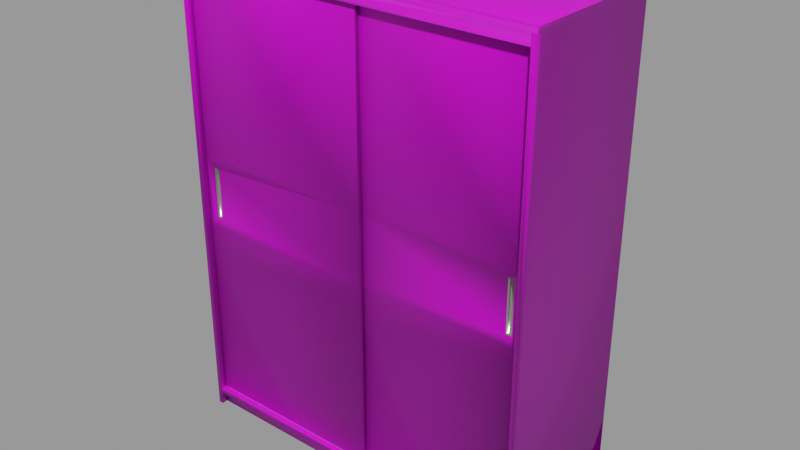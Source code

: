 # Source: dark_wood_dresser_1K_1db8afb2-6a61-436c-8f4f-6a2d97c605bb.blend  (saved by Blender 2.92.15; exported with 4.5.12 LTS)
import bpy
from mathutils import Matrix  # noqa: F401  (used for matrix-valued properties, if any)

bpy.ops.wm.read_factory_settings(use_empty=True)
scene = bpy.context.scene
scene.name = 'upload'

# ---- collections
col_dark_wood_dresser = bpy.data.collections.new('Dark wood dresser'); scene.collection.children.link(col_dark_wood_dresser)

# ---- images (referenced by path relative to the original .blend; pixels are not part of the script)
import os
ASSET_DIR = os.environ.get("B2B_ASSET_DIR", "")  # directory of the original .blend (textures are referenced by path, not embedded)
HERE = os.path.dirname(os.path.abspath(__file__))  # packed textures are extracted next to this script under _unpacked/

def load_image(name, relpath, width, height, colorspace="sRGB"):
    """Load a texture the original file referenced (path relative to the .blend, or extracted next to this script)."""
    p = next((c for c in (os.path.join(HERE, relpath), os.path.join(ASSET_DIR, relpath)) if relpath and os.path.exists(c)), "")
    if p:
        img = bpy.data.images.load(p, check_existing=True)
        img.name = name
    else:  # same state as the original file: an image datablock whose file is absent (Cycles renders it pink)
        img = bpy.data.images.new(name, width, height)
        img.source = "FILE"
        img.filepath = "//" + (relpath or name)
    img.colorspace_settings.name = colorspace
    return img
img_woodfinedark004_refl_3k_jpg = load_image('WoodFineDark004_REFL_3K.jpg', 'textures_1k/WoodFineDark004_REFL_3K.jpg', 1024, 1024, 'Non-Color')
img_woodfinedark004_col_3k_jpg = load_image('WoodFineDark004_COL_3K.jpg', 'textures_1k/WoodFineDark004_COL_3K.jpg', 1024, 1024, 'sRGB')
img_woodfinedark004_nrm_3k_jpg = load_image('WoodFineDark004_NRM_3K.jpg', 'textures_1k/WoodFineDark004_NRM_3K.jpg', 1024, 1024, 'Non-Color')

# ---- materials (node trees are filled in below, after node groups)
mat_oak_wood2 = bpy.data.materials.new('oak wood2')
mat_oak_wood2.use_transparent_shadow = False
mat_aluminium = bpy.data.materials.new('ALUMINIUM')
mat_aluminium.alpha_threshold = 0.0
mat_aluminium.use_transparent_shadow = False
mat_aluminium.line_color = (0.0, 0.0, 0.0, 1.0)

# ---- material node trees
mat_oak_wood2.use_nodes = True; mat_oak_wood2.node_tree.nodes.clear()
_N = mat_oak_wood2.node_tree.nodes; _L = mat_oak_wood2.node_tree.links
n0 = _N.new('ShaderNodeOutputMaterial'); n0.name = 'Material Output'; n0.location = (300, 300)
n1 = _N.new('ShaderNodeTexImage'); n1.name = 'Image Texture.001'; n1.location = (-880, 42)
n1.image = img_woodfinedark004_refl_3k_jpg
n2 = _N.new('ShaderNodeMapping'); n2.name = 'Mapping'; n2.location = (-1558, 45)
n2.width = 240
n3 = _N.new('ShaderNodeTexCoord'); n3.name = 'Texture Coordinate'; n3.location = (-1758, 28)
n4 = _N.new('ShaderNodeValToRGB'); n4.name = 'ColorRamp'; n4.location = (-494, 130)
while len(n4.color_ramp.elements) > 1: n4.color_ramp.elements.remove(n4.color_ramp.elements[-1])
n4.color_ramp.elements[0].position = 0.0; n4.color_ramp.elements[0].color = (0.4585, 0.4585, 0.4585, 1.0)
_e = n4.color_ramp.elements.new(1.0); _e.color = (1.0, 1.0, 1.0, 1.0)
n5 = _N.new('ShaderNodeNormalMap'); n5.name = 'Normal Map'; n5.location = (-344, -180)
n6 = _N.new('ShaderNodeValue'); n6.name = 'Value'; n6.location = (-1808, -256)
n6.outputs[0].default_value = 2.0
n7 = _N.new('ShaderNodeTexImage'); n7.name = 'Image Texture'; n7.location = (-874, 336)
n7.image = img_woodfinedark004_col_3k_jpg
n8 = _N.new('ShaderNodeTexImage'); n8.name = 'Image Texture.002'; n8.location = (-864, -231)
n8.image = img_woodfinedark004_nrm_3k_jpg
n9 = _N.new('ShaderNodeBsdfPrincipled'); n9.name = 'Principled BSDF'; n9.location = (10, 300)
n9.distribution = 'GGX'
n9.subsurface_method = 'BURLEY'
n9.inputs[3].default_value = 1.45
n9.inputs[27].default_value = (0.0, 0.0, 0.0, 1.0)
n9.inputs[28].default_value = 1.0
_L.new(n2.outputs[0], n7.inputs[0])
_L.new(n1.outputs[0], n4.inputs[0])
_L.new(n5.outputs[0], n9.inputs[5])
_L.new(n2.outputs[0], n1.inputs[0])
_L.new(n2.outputs[0], n8.inputs[0])
_L.new(n3.outputs[2], n2.inputs[0])
_L.new(n4.outputs[0], n9.inputs[2])
_L.new(n8.outputs[0], n5.inputs[1])
_L.new(n6.outputs[0], n2.inputs[3])
_L.new(n7.outputs[0], n9.inputs[0])
_L.new(n9.outputs[0], n0.inputs[0])
n0.is_active_output = True
mat_aluminium.use_nodes = True; mat_aluminium.node_tree.nodes.clear()
_N = mat_aluminium.node_tree.nodes; _L = mat_aluminium.node_tree.links
n0 = _N.new('ShaderNodeOutputMaterial'); n0.name = 'Material Output'; n0.location = (300, 300)
n1 = _N.new('ShaderNodeBsdfPrincipled'); n1.name = 'Principled BSDF'; n1.location = (10, 300)
n1.distribution = 'GGX'
n1.subsurface_method = 'BURLEY'
n1.inputs[0].default_value = (0.5841, 0.6172, 0.5271, 1.0)
n1.inputs[1].default_value = 1.0
n1.inputs[2].default_value = 0.2
n1.inputs[3].default_value = 1.45
n1.inputs[27].default_value = (0.0, 0.0, 0.0, 1.0)
n1.inputs[28].default_value = 1.0
_L.new(n1.outputs[0], n0.inputs[0])
n0.is_active_output = True

# ---- meshes
me_cube_005 = bpy.data.meshes.new('Cube.005')
me_cube_005.from_pydata([(-0.7282, -0.595, 0.07829), (-0.7282, -0.595, 1.927), (0.7295, -0.5947, 0.0), (0.7295, -0.5947, 0.05589), (-0.7295, -0.5947, 0.0), (-0.7496, -0.6187, 1.95), (-0.7496, 0.001308, 1.95), (0.7496, -0.6187, 1.95), (0.7496, 0.001308, 1.95), (-0.7496, -0.62, 0.0), (-0.7496, -0.62, 1.93), (-0.7496, 0.0, 0.0), (-0.7496, 0.0, 1.93), (0.7496, -0.62, 0.0), (0.7496, -0.62, 1.93), (0.7496, 0.0, 0.0), (0.7496, 0.0, 1.93), (-0.7313, 0.0, 0.07601), (-0.7313, 0.0, 1.93), (0.7313, 0.0, 0.07601), (0.7313, 0.0, 1.93), (-0.7295, -0.5947, 0.05589), (0.04967, -0.595, 0.07829), (0.04967, -0.595, 1.927), (0.7294, -0.5702, 0.07829), (0.7294, -0.5702, 1.927), (0.02827, -0.5702, 0.07829), (0.02827, -0.5702, 1.927), (-0.7295, -0.62, 0.05601), (-0.7295, 0.0, 0.05601), (0.7295, -0.62, 0.05601), (0.7295, 0.0, 0.05601), (0.04967, 0.0, 0.05601), (0.04967, -0.62, 0.05601), (0.04967, -0.5947, 0.0), (0.04967, -0.5947, 0.05589), (-0.6858, -0.595, 0.8976), (-0.6858, -0.595, 1.109), (-0.661, -0.595, 1.109), (-0.661, -0.595, 0.8976), (0.687, -0.5702, 1.109), (0.687, -0.5702, 0.8976), (0.6622, -0.5702, 0.8976), (0.6622, -0.5702, 1.109), (0.1792, -0.5448, 0.07586), (0.1792, -0.5448, 1.93), (0.1792, -0.00425, 0.07586), (0.1792, -0.00425, 1.93), (-0.7296, -0.5448, 1.595), (-0.7296, -0.00425, 1.595), (0.1593, -0.5448, 1.595), (0.1593, -0.00425, 1.595), (0.1793, -0.5448, 1.222), (0.1793, -0.00425, 1.222), (0.7296, -0.5448, 1.222), (0.7296, -0.00425, 1.222), (0.1793, -0.5448, 0.8215), (0.1793, -0.00425, 0.8215), (0.7296, -0.5448, 0.8215), (0.7296, -0.00425, 0.8215), (0.1793, -0.5448, 0.4208), (0.1793, -0.00425, 0.4208), (0.7296, -0.5448, 0.4208), (0.7296, -0.00425, 0.4208), (0.1793, -0.5448, 1.595), (0.1793, -0.00425, 1.595), (0.7296, -0.5448, 1.595), (0.7296, -0.00425, 1.595), (-0.7282, -0.575, 0.07829), (-0.7282, -0.575, 1.927), (0.7295, -0.5747, 0.0), (0.7295, -0.5747, 0.05589), (-0.7295, -0.5747, 0.0), (-0.7496, -0.6187, 1.93), (-0.7496, 0.001308, 1.93), (0.7496, -0.6187, 1.93), (0.7496, 0.001308, 1.93), (-0.7296, -0.62, 0.0), (-0.7296, -0.62, 1.93), (-0.7296, 0.0, 0.0), (-0.7296, 0.0, 1.93), (0.7296, -0.62, 0.0), (0.7296, -0.62, 1.93), (0.7296, 0.0, 0.0), (0.7296, 0.0, 1.93), (-0.7313, -0.00425, 0.07601), (-0.7313, -0.00425, 1.93), (0.7313, -0.00425, 0.07601), (0.7313, -0.00425, 1.93), (-0.7295, -0.5747, 0.05589), (0.04967, -0.575, 0.07829), (0.04967, -0.575, 1.927), (0.7294, -0.5502, 0.07829), (0.7294, -0.5502, 1.927), (0.02827, -0.5502, 0.07829), (0.02827, -0.5502, 1.927), (-0.7295, -0.62, 0.07601), (-0.7295, 0.0, 0.07601), (0.7295, -0.62, 0.07601), (0.7295, 0.0, 0.07601), (0.04967, 0.0, 0.07601), (0.04967, -0.62, 0.07601), (0.04967, -0.5747, 0.0), (0.04967, -0.5747, 0.05589), (-0.7282, -0.575, 0.8551), (-0.7282, -0.575, 1.151), (0.04967, -0.575, 1.151), (0.04967, -0.575, 0.8551), (0.7294, -0.5502, 1.151), (0.7294, -0.5502, 0.8551), (0.02827, -0.5502, 0.8551), (0.02827, -0.5502, 1.151), (0.1592, -0.5448, 0.07586), (0.1592, -0.5448, 1.93), (0.1592, -0.00425, 0.07586), (0.1592, -0.00425, 1.93), (-0.7296, -0.5448, 1.575), (-0.7296, -0.00425, 1.575), (0.1593, -0.5448, 1.575), (0.1593, -0.00425, 1.575), (0.1793, -0.5448, 1.202), (0.1793, -0.00425, 1.202), (0.7296, -0.5448, 1.202), (0.7296, -0.00425, 1.202), (0.1793, -0.5448, 0.8015), (0.1793, -0.00425, 0.8015), (0.7296, -0.5448, 0.8015), (0.7296, -0.00425, 0.8015), (0.1793, -0.5448, 0.4008), (0.1793, -0.00425, 0.4008), (0.7296, -0.5448, 0.4008), (0.7296, -0.00425, 0.4008), (0.1793, -0.5448, 1.575), (0.1793, -0.00425, 1.575), (0.7296, -0.5448, 1.575), (0.7296, -0.00425, 1.575), (0.04967, -0.595, 0.8551), (0.04967, -0.595, 1.151), (-0.7282, -0.595, 1.151), (-0.7282, -0.595, 0.8551), (0.7294, -0.5702, 0.8551), (0.7294, -0.5702, 1.151), (0.02827, -0.5702, 1.151), (0.02827, -0.5702, 0.8551), (-0.661, -0.5828, 0.8976), (-0.661, -0.5828, 1.109), (-0.6858, -0.5828, 1.109), (-0.6858, -0.5828, 0.8976), (0.687, -0.558, 0.8976), (0.687, -0.558, 1.109), (0.6622, -0.558, 1.109), (0.6622, -0.558, 0.8976), (0.7496, -0.6, 0.0), (0.7496, -0.6, 1.93), (0.7296, -0.6, 0.0), (0.7296, -0.6, 1.93), (-0.7496, -0.6, 0.0), (-0.7496, -0.6, 1.93), (-0.7296, -0.6, 0.0), (-0.7296, -0.6, 1.93), (-0.7282, -0.595, 0.07829), (0.7296, -0.595, 0.07829), (-0.7282, -0.575, 0.07829), (0.7296, -0.575, 0.07829), (-0.7282, -0.595, 0.07583), (0.7296, -0.595, 0.07583), (-0.7282, -0.575, 0.07583), (0.7296, -0.575, 0.07583), (-0.7282, -0.5702, 0.07829), (0.7296, -0.5702, 0.07829), (-0.7282, -0.5502, 0.07829), (0.7296, -0.5502, 0.07829), (-0.7282, -0.5702, 0.07583), (0.7296, -0.5702, 0.07583), (-0.7282, -0.5502, 0.07583), (0.7296, -0.5502, 0.07583), (-0.7282, -0.5854, 0.08285), (-0.7282, -0.5872, 0.08105), (-0.7282, -0.5858, 0.08279), (-0.7282, -0.5863, 0.08261), (-0.7282, -0.5866, 0.08232), (-0.7282, -0.5869, 0.08195), (-0.7282, -0.5871, 0.08152), (-0.7282, -0.5828, 0.08105), (-0.7282, -0.5846, 0.08285), (-0.7282, -0.5829, 0.08152), (-0.7282, -0.583, 0.08195), (-0.7282, -0.5833, 0.08232), (-0.7282, -0.5837, 0.08261), (-0.7282, -0.5841, 0.08279), (-0.7282, -0.581, 0.07829), (-0.7282, -0.5828, 0.08009), (-0.7282, -0.5815, 0.07835), (-0.7282, -0.5819, 0.07853), (-0.7282, -0.5823, 0.07882), (-0.7282, -0.5826, 0.07919), (-0.7282, -0.5827, 0.07962), (-0.7282, -0.5872, 0.08009), (-0.7282, -0.5889, 0.07829), (-0.7282, -0.5872, 0.07962), (-0.7282, -0.5874, 0.07919), (-0.7282, -0.5877, 0.07882), (-0.7282, -0.5881, 0.07853), (-0.7282, -0.5885, 0.07835), (0.7296, -0.5889, 0.07829), (0.7296, -0.5872, 0.08009), (0.7296, -0.5885, 0.07835), (0.7296, -0.5881, 0.07853), (0.7296, -0.5877, 0.07882), (0.7296, -0.5874, 0.07919), (0.7296, -0.5872, 0.07962), (0.7296, -0.5828, 0.08009), (0.7296, -0.581, 0.07829), (0.7296, -0.5827, 0.07962), (0.7296, -0.5826, 0.07919), (0.7296, -0.5823, 0.07882), (0.7296, -0.5819, 0.07853), (0.7296, -0.5815, 0.07835), (0.7296, -0.5872, 0.08105), (0.7296, -0.5854, 0.08285), (0.7296, -0.5871, 0.08152), (0.7296, -0.5869, 0.08195), (0.7296, -0.5866, 0.08232), (0.7296, -0.5863, 0.08261), (0.7296, -0.5858, 0.08279), (0.7296, -0.5846, 0.08285), (0.7296, -0.5828, 0.08105), (0.7296, -0.5841, 0.08279), (0.7296, -0.5837, 0.08261), (0.7296, -0.5833, 0.08232), (0.7296, -0.583, 0.08195), (0.7296, -0.5829, 0.08152), (-0.7282, -0.5606, 0.08285), (-0.7282, -0.5624, 0.08105), (-0.7282, -0.561, 0.08279), (-0.7282, -0.5615, 0.08261), (-0.7282, -0.5618, 0.08232), (-0.7282, -0.5621, 0.08195), (-0.7282, -0.5623, 0.08152), (-0.7282, -0.558, 0.08105), (-0.7282, -0.5598, 0.08285), (-0.7282, -0.5581, 0.08152), (-0.7282, -0.5583, 0.08195), (-0.7282, -0.5585, 0.08232), (-0.7282, -0.5589, 0.08261), (-0.7282, -0.5593, 0.08279), (-0.7282, -0.5562, 0.07829), (-0.7282, -0.558, 0.08009), (-0.7282, -0.5567, 0.07835), (-0.7282, -0.5571, 0.07853), (-0.7282, -0.5575, 0.07882), (-0.7282, -0.5578, 0.07919), (-0.7282, -0.558, 0.07962), (-0.7282, -0.5624, 0.08009), (-0.7282, -0.5642, 0.07829), (-0.7282, -0.5624, 0.07962), (-0.7282, -0.5626, 0.07919), (-0.7282, -0.5629, 0.07882), (-0.7282, -0.5633, 0.07853), (-0.7282, -0.5637, 0.07835), (0.7296, -0.5642, 0.07829), (0.7296, -0.5624, 0.08009), (0.7296, -0.5637, 0.07835), (0.7296, -0.5633, 0.07853), (0.7296, -0.5629, 0.07882), (0.7296, -0.5626, 0.07919), (0.7296, -0.5624, 0.07962), (0.7296, -0.558, 0.08009), (0.7296, -0.5562, 0.07829), (0.7296, -0.558, 0.07962), (0.7296, -0.5578, 0.07919), (0.7296, -0.5575, 0.07882), (0.7296, -0.5571, 0.07853), (0.7296, -0.5567, 0.07835), (0.7296, -0.5624, 0.08105), (0.7296, -0.5606, 0.08285), (0.7296, -0.5623, 0.08152), (0.7296, -0.5621, 0.08195), (0.7296, -0.5618, 0.08232), (0.7296, -0.5615, 0.08261), (0.7296, -0.561, 0.08279), (0.7296, -0.5598, 0.08285), (0.7296, -0.558, 0.08105), (0.7296, -0.5593, 0.08279), (0.7296, -0.5589, 0.08261), (0.7296, -0.5585, 0.08232), (0.7296, -0.5583, 0.08195), (0.7296, -0.5581, 0.08152), (0.7282, -0.595, 1.928), (-0.7296, -0.595, 1.928), (0.7282, -0.575, 1.928), (-0.7296, -0.575, 1.928), (0.7282, -0.595, 1.931), (-0.7296, -0.595, 1.931), (0.7282, -0.575, 1.931), (-0.7296, -0.575, 1.931), (0.7282, -0.5702, 1.928), (-0.7296, -0.5702, 1.928), (0.7282, -0.5502, 1.928), (-0.7296, -0.5502, 1.928), (0.7282, -0.5702, 1.931), (-0.7296, -0.5702, 1.931), (0.7282, -0.5502, 1.931), (-0.7296, -0.5502, 1.931), (0.7282, -0.5854, 1.924), (0.7282, -0.5872, 1.925), (0.7282, -0.5858, 1.924), (0.7282, -0.5863, 1.924), (0.7282, -0.5866, 1.924), (0.7282, -0.5869, 1.924), (0.7282, -0.5871, 1.925), (0.7282, -0.5828, 1.925), (0.7282, -0.5846, 1.924), (0.7282, -0.5829, 1.925), (0.7282, -0.583, 1.924), (0.7282, -0.5833, 1.924), (0.7282, -0.5837, 1.924), (0.7282, -0.5841, 1.924), (0.7282, -0.581, 1.928), (0.7282, -0.5828, 1.926), (0.7282, -0.5815, 1.928), (0.7282, -0.5819, 1.928), (0.7282, -0.5823, 1.928), (0.7282, -0.5826, 1.927), (0.7282, -0.5827, 1.927), (0.7282, -0.5872, 1.926), (0.7282, -0.5889, 1.928), (0.7282, -0.5872, 1.927), (0.7282, -0.5874, 1.927), (0.7282, -0.5877, 1.928), (0.7282, -0.5881, 1.928), (0.7282, -0.5885, 1.928), (-0.7296, -0.5889, 1.928), (-0.7296, -0.5872, 1.926), (-0.7296, -0.5885, 1.928), (-0.7296, -0.5881, 1.928), (-0.7296, -0.5877, 1.928), (-0.7296, -0.5874, 1.927), (-0.7296, -0.5872, 1.927), (-0.7296, -0.5828, 1.926), (-0.7296, -0.581, 1.928), (-0.7296, -0.5827, 1.927), (-0.7296, -0.5826, 1.927), (-0.7296, -0.5823, 1.928), (-0.7296, -0.5819, 1.928), (-0.7296, -0.5815, 1.928), (-0.7296, -0.5872, 1.925), (-0.7296, -0.5854, 1.924), (-0.7296, -0.5871, 1.925), (-0.7296, -0.5869, 1.924), (-0.7296, -0.5866, 1.924), (-0.7296, -0.5863, 1.924), (-0.7296, -0.5858, 1.924), (-0.7296, -0.5846, 1.924), (-0.7296, -0.5828, 1.925), (-0.7296, -0.5841, 1.924), (-0.7296, -0.5837, 1.924), (-0.7296, -0.5833, 1.924), (-0.7296, -0.583, 1.924), (-0.7296, -0.5829, 1.925), (0.7282, -0.5606, 1.924), (0.7282, -0.5624, 1.925), (0.7282, -0.561, 1.924), (0.7282, -0.5615, 1.924), (0.7282, -0.5618, 1.924), (0.7282, -0.5621, 1.924), (0.7282, -0.5623, 1.925), (0.7282, -0.558, 1.925), (0.7282, -0.5598, 1.924), (0.7282, -0.5581, 1.925), (0.7282, -0.5583, 1.924), (0.7282, -0.5585, 1.924), (0.7282, -0.5589, 1.924), (0.7282, -0.5593, 1.924), (0.7282, -0.5562, 1.928), (0.7282, -0.558, 1.926), (0.7282, -0.5567, 1.928), (0.7282, -0.5571, 1.928), (0.7282, -0.5575, 1.928), (0.7282, -0.5578, 1.927), (0.7282, -0.558, 1.927), (0.7282, -0.5624, 1.926), (0.7282, -0.5642, 1.928), (0.7282, -0.5624, 1.927), (0.7282, -0.5626, 1.927), (0.7282, -0.5629, 1.928), (0.7282, -0.5633, 1.928), (0.7282, -0.5637, 1.928), (-0.7296, -0.5642, 1.928), (-0.7296, -0.5624, 1.926), (-0.7296, -0.5637, 1.928), (-0.7296, -0.5633, 1.928), (-0.7296, -0.5629, 1.928), (-0.7296, -0.5626, 1.927), (-0.7296, -0.5624, 1.927), (-0.7296, -0.558, 1.926), (-0.7296, -0.5562, 1.928), (-0.7296, -0.558, 1.927), (-0.7296, -0.5578, 1.927), (-0.7296, -0.5575, 1.928), (-0.7296, -0.5571, 1.928), (-0.7296, -0.5567, 1.928), (-0.7296, -0.5624, 1.925), (-0.7296, -0.5606, 1.924), (-0.7296, -0.5623, 1.925), (-0.7296, -0.5621, 1.924), (-0.7296, -0.5618, 1.924), (-0.7296, -0.5615, 1.924), (-0.7296, -0.561, 1.924), (-0.7296, -0.5598, 1.924), (-0.7296, -0.558, 1.925), (-0.7296, -0.5593, 1.924), (-0.7296, -0.5589, 1.924), (-0.7296, -0.5585, 1.924), (-0.7296, -0.5583, 1.924), (-0.7296, -0.5581, 1.925), (-0.7496, -0.5998, 1.95), (0.7496, -0.5998, 1.95), (-0.7496, -0.5998, 1.93), (0.7496, -0.5998, 1.93), (-0.7294, -0.6187, 1.93), (0.7294, -0.6187, 1.93), (-0.7294, -0.5998, 1.93), (0.7294, -0.5998, 1.93), (0.7294, -0.5998, 1.889), (0.7294, -0.6187, 1.889), (-0.7294, -0.6187, 1.889), (-0.7294, -0.5998, 1.889)], [], [(17, 18, 20, 19), (22, 136, 139, 0), (4, 34, 35, 21), (156, 157, 12, 11), (417, 416, 5, 7), (152, 153, 14, 13), (34, 2, 3, 35), (32, 31, 30, 33), (29, 32, 33, 28), (24, 140, 143, 26), (141, 25, 27, 142), (41, 40, 149, 148), (43, 42, 151, 150), (137, 23, 1, 138), (46, 47, 45, 44), (51, 49, 48, 50), (55, 53, 52, 54), (59, 57, 56, 58), (63, 61, 60, 62), (67, 65, 64, 66), (85, 87, 88, 86), (90, 68, 104, 107), (72, 89, 103, 102), (158, 79, 80, 159), (419, 75, 73, 418), (154, 81, 82, 155), (102, 103, 71, 70), (100, 101, 98, 99), (97, 96, 101, 100), (92, 94, 110, 109), (108, 111, 95, 93), (106, 107, 104, 105), (108, 109, 110, 111), (106, 105, 69, 91), (114, 112, 113, 115), (119, 118, 116, 117), (123, 122, 120, 121), (127, 126, 124, 125), (131, 130, 128, 129), (135, 134, 132, 133), (21, 35, 103, 89), (17, 19, 87, 85), (2, 34, 102, 70), (35, 3, 71, 103), (18, 17, 85, 86), (3, 2, 70, 71), (1, 23, 91, 69), (416, 6, 74, 418), (6, 8, 76, 74), (417, 7, 75, 419), (7, 5, 73, 75), (156, 11, 79, 158), (10, 9, 77, 78), (157, 10, 78, 159), (11, 12, 80, 79), (16, 15, 83, 84), (152, 13, 81, 154), (153, 16, 84, 155), (13, 14, 82, 81), (20, 18, 86, 88), (19, 20, 88, 87), (34, 4, 72, 102), (22, 0, 68, 90), (4, 21, 89, 72), (24, 26, 94, 92), (27, 25, 93, 95), (29, 28, 96, 97), (32, 29, 97, 100), (30, 31, 99, 98), (33, 30, 98, 101), (31, 32, 100, 99), (28, 33, 101, 96), (137, 136, 107, 106), (139, 138, 105, 104), (141, 140, 109, 108), (143, 142, 111, 110), (23, 137, 106, 91), (138, 1, 69, 105), (136, 22, 90, 107), (0, 139, 104, 68), (140, 24, 92, 109), (26, 143, 110, 94), (25, 141, 108, 93), (142, 27, 95, 111), (47, 46, 114, 115), (46, 44, 112, 114), (45, 47, 115, 113), (44, 45, 113, 112), (48, 49, 117, 116), (49, 51, 119, 117), (51, 50, 118, 119), (50, 48, 116, 118), (52, 53, 121, 120), (53, 55, 123, 121), (55, 54, 122, 123), (54, 52, 120, 122), (56, 57, 125, 124), (57, 59, 127, 125), (59, 58, 126, 127), (58, 56, 124, 126), (60, 61, 129, 128), (61, 63, 131, 129), (63, 62, 130, 131), (62, 60, 128, 130), (64, 65, 133, 132), (65, 67, 135, 133), (67, 66, 134, 135), (66, 64, 132, 134), (38, 39, 136, 137), (37, 38, 137, 138), (36, 37, 138, 139), (39, 36, 139, 136), (40, 41, 140, 141), (43, 40, 141, 142), (42, 43, 142, 143), (41, 42, 143, 140), (145, 146, 147, 144), (149, 150, 151, 148), (37, 36, 147, 146), (39, 38, 145, 144), (42, 41, 148, 151), (40, 43, 150, 149), (36, 39, 144, 147), (38, 37, 146, 145), (14, 153, 155, 82), (15, 152, 154, 83), (83, 154, 155, 84), (15, 16, 153, 152), (12, 157, 159, 80), (9, 156, 158, 77), (77, 158, 159, 78), (9, 10, 157, 156), (261, 274, 233, 253), (191, 183, 226, 211), (184, 176, 219, 225), (161, 204, 198, 160), (212, 163, 162, 190), (247, 239, 282, 267), (163, 167, 166, 162), (160, 164, 165, 161), (240, 232, 275, 281), (169, 260, 254, 168), (268, 171, 170, 246), (171, 175, 174, 170), (168, 172, 173, 169), (183, 185, 231, 226), (185, 186, 230, 231), (186, 187, 229, 230), (187, 188, 228, 229), (188, 189, 227, 228), (189, 184, 225, 227), (218, 220, 182, 177), (220, 221, 181, 182), (221, 222, 180, 181), (222, 223, 179, 180), (223, 224, 178, 179), (224, 219, 176, 178), (190, 192, 217, 212), (192, 193, 216, 217), (193, 194, 215, 216), (194, 195, 214, 215), (195, 196, 213, 214), (196, 191, 211, 213), (204, 206, 203, 198), (206, 207, 202, 203), (207, 208, 201, 202), (208, 209, 200, 201), (209, 210, 199, 200), (210, 205, 197, 199), (239, 241, 287, 282), (241, 242, 286, 287), (242, 243, 285, 286), (243, 244, 284, 285), (244, 245, 283, 284), (245, 240, 281, 283), (274, 276, 238, 233), (276, 277, 237, 238), (277, 278, 236, 237), (278, 279, 235, 236), (279, 280, 234, 235), (280, 275, 232, 234), (246, 248, 273, 268), (248, 249, 272, 273), (249, 250, 271, 272), (250, 251, 270, 271), (251, 252, 269, 270), (252, 247, 267, 269), (260, 262, 259, 254), (262, 263, 258, 259), (263, 264, 257, 258), (264, 265, 256, 257), (265, 266, 255, 256), (266, 261, 253, 255), (205, 218, 177, 197), (389, 381, 361, 402), (319, 339, 354, 311), (312, 353, 347, 304), (289, 288, 326, 332), (340, 318, 290, 291), (375, 395, 410, 367), (291, 290, 294, 295), (288, 289, 293, 292), (368, 409, 403, 360), (297, 296, 382, 388), (396, 374, 298, 299), (299, 298, 302, 303), (296, 297, 301, 300), (311, 354, 359, 313), (313, 359, 358, 314), (314, 358, 357, 315), (315, 357, 356, 316), (316, 356, 355, 317), (317, 355, 353, 312), (346, 305, 310, 348), (348, 310, 309, 349), (349, 309, 308, 350), (350, 308, 307, 351), (351, 307, 306, 352), (352, 306, 304, 347), (318, 340, 345, 320), (320, 345, 344, 321), (321, 344, 343, 322), (322, 343, 342, 323), (323, 342, 341, 324), (324, 341, 339, 319), (332, 326, 331, 334), (334, 331, 330, 335), (335, 330, 329, 336), (336, 329, 328, 337), (337, 328, 327, 338), (338, 327, 325, 333), (367, 410, 415, 369), (369, 415, 414, 370), (370, 414, 413, 371), (371, 413, 412, 372), (372, 412, 411, 373), (373, 411, 409, 368), (402, 361, 366, 404), (404, 366, 365, 405), (405, 365, 364, 406), (406, 364, 363, 407), (407, 363, 362, 408), (408, 362, 360, 403), (374, 396, 401, 376), (376, 401, 400, 377), (377, 400, 399, 378), (378, 399, 398, 379), (379, 398, 397, 380), (380, 397, 395, 375), (388, 382, 387, 390), (390, 387, 386, 391), (391, 386, 385, 392), (392, 385, 384, 393), (393, 384, 383, 394), (394, 383, 381, 389), (333, 325, 305, 346), (8, 417, 419, 76), (5, 416, 418, 73), (76, 419, 418, 74), (8, 6, 416, 417), (423, 422, 420, 421), (424, 425, 426, 427), (420, 422, 427, 426), (423, 421, 425, 424), (422, 423, 424, 427), (421, 420, 426, 425)])
me_cube_005.polygons.foreach_set('use_smooth', [True] * 266)
me_cube_005.polygons.foreach_set('material_index', [0, 0, 0, 0, 0, 0, 0, 0, 0, 0, 0, 1, 1, 0, 0, 0, 0, 0, 0, 0, 0, 0, 0, 0, 0, 0, 0, 0, 0, 0, 0, 0, 0, 0, 0, 0, 0, 0, 0, 0, 0, 0, 0, 0, 0, 0, 0, 0, 0, 0, 0, 0, 0, 0, 0, 0, 0, 0, 0, 0, 0, 0, 0, 0, 0, 0, 0, 0, 0, 0, 0, 0, 0, 0, 0, 0, 0, 0, 0, 0, 0, 0, 0, 0, 0, 0, 0, 0, 0, 0, 0, 0, 0, 0, 0, 0, 0, 0, 0, 0, 0, 0, 0, 0, 0, 0, 0, 0, 0, 0, 0, 0, 0, 0, 0, 0, 1, 1, 1, 1, 1, 1, 1, 1, 0, 0, 0, 0, 0, 0, 0, 0, 1, 1, 1, 1, 1, 1, 1, 1, 1, 1, 1, 1, 1, 1, 1, 1, 1, 1, 1, 1, 1, 1, 1, 1, 1, 1, 1, 1, 1, 1, 1, 1, 1, 1, 1, 1, 1, 1, 1, 1, 1, 1, 1, 1, 1, 1, 1, 1, 1, 1, 1, 1, 1, 1, 1, 1, 1, 1, 1, 1, 1, 1, 1, 1, 1, 1, 1, 1, 1, 1, 1, 1, 1, 1, 1, 1, 1, 1, 1, 1, 1, 1, 1, 1, 1, 1, 1, 1, 1, 1, 1, 1, 1, 1, 1, 1, 1, 1, 1, 1, 1, 1, 1, 1, 1, 1, 1, 1, 1, 1, 1, 1, 1, 1, 1, 1, 1, 1, 1, 1, 1, 1, 1, 1, 0, 0, 0, 0, 0, 0, 0, 0, 0, 0])
_uv = me_cube_005.uv_layers.new(name='UVMap')
_uv.uv.foreach_set('vector', [0.9974, -0.002625, 0.6494, -0.002625, 0.6494, 0.2719, 0.9974, 0.2719, 0.6494, 0.1434, 0.5035, 0.1434, 0.5035, 0.2894, 0.6494, 0.2894, 0.6494, 0.5222, 0.5031, 0.5222, 0.5031, 0.5327, 0.6494, 0.5327, 0.6351, 0.6818, 0.2728, 0.6818, 0.2728, 0.7945, 0.6351, 0.7945, 0.02191, 0.55, 0.3033, 0.55, 0.3033, 0.5465, 0.02191, 0.5465, 0.9974, 0.7907, 0.6351, 0.7907, 0.6351, 0.7945, 0.9974, 0.7945, 0.5031, 0.5222, 0.3755, 0.5222, 0.3755, 0.5327, 0.5031, 0.5327, 0.1408, 0.2894, 0.01318, 0.2894, 0.01318, 0.4058, 0.1408, 0.4058, 0.2871, 0.2894, 0.1408, 0.2894, 0.1408, 0.4058, 0.2871, 0.4058, 0.6503, 0.5465, 0.5045, 0.5465, 0.5045, 0.6781, 0.6503, 0.6781, 0.4489, 0.5465, 0.3033, 0.5465, 0.3033, 0.6781, 0.4489, 0.6781, 0.3023, 0.2789, 0.2627, 0.2789, 0.2627, 0.2812, 0.3023, 0.2812, 0.2474, 0.5133, 0.2871, 0.5133, 0.2871, 0.511, 0.2474, 0.511, 0.448, 0.1434, 0.3023, 0.1434, 0.3023, 0.2894, 0.448, 0.2894, 0.9974, 0.7945, 0.6493, 0.7945, 0.6493, 0.8959, 0.9974, 0.8959, 0.2871, 0.4058, 0.1202, 0.4058, 0.1202, 0.5072, 0.2871, 0.5072, 0.1059, 0.6781, 0.002625, 0.6781, 0.002625, 0.7795, 0.1059, 0.7795, 0.2728, 0.881, 0.1695, 0.881, 0.1695, 0.9825, 0.2728, 0.9825, 0.1202, 0.4058, 0.01689, 0.4058, 0.01689, 0.5072, 0.1202, 0.5072, 0.1695, 0.7795, 0.06618, 0.7795, 0.06618, 0.881, 0.1695, 0.881, 0.9974, 0.5465, 0.9974, 0.2719, 0.6494, 0.2719, 0.6494, 0.5465, 0.6494, 0.1434, 0.6494, -0.002625, 0.5035, -0.002625, 0.5035, 0.1434, 0.3755, 0.5327, 0.3755, 0.5431, 0.5217, 0.5431, 0.5217, 0.5327, 0.6494, 0.402, 0.6494, 0.2894, 0.2871, 0.2894, 0.2871, 0.402, 0.3023, 0.0009152, 0.3023, -0.002625, 0.02091, -0.002625, 0.02091, 0.0009152, 0.6494, 0.4095, 0.6494, 0.4058, 0.2871, 0.4058, 0.2871, 0.4095, 0.5217, 0.5327, 0.5217, 0.5431, 0.6494, 0.5431, 0.6494, 0.5327, 0.1747, 0.1138, 0.1747, 0.2301, 0.3023, 0.2301, 0.3023, 0.1138, 0.02845, 0.1138, 0.02845, 0.2301, 0.1747, 0.2301, 0.1747, 0.1138, 0.9974, 0.6781, 0.9974, 0.5465, 0.8516, 0.5465, 0.8516, 0.6781, 0.796, 0.6781, 0.796, 0.5465, 0.6503, 0.5465, 0.6503, 0.6781, 0.448, 0.1434, 0.5035, 0.1434, 0.5035, -0.002625, 0.448, -0.002625, 0.796, 0.6781, 0.8516, 0.6781, 0.8516, 0.5465, 0.796, 0.5465, 0.448, 0.1434, 0.448, -0.002625, 0.3023, -0.002625, 0.3023, 0.1434, 0.6351, 0.8959, 0.6351, 0.7945, 0.287, 0.7945, 0.287, 0.8959, 0.1059, 0.6781, 0.1059, 0.7795, 0.2728, 0.7795, 0.2728, 0.6781, 0.1695, 0.7795, 0.1695, 0.881, 0.2728, 0.881, 0.2728, 0.7795, 0.8941, 0.8959, 0.8941, 0.9974, 0.9974, 0.9974, 0.9974, 0.8959, 0.06618, 0.881, 0.06618, 0.9825, 0.1695, 0.9825, 0.1695, 0.881, 0.7908, 0.8959, 0.7908, 0.9974, 0.8941, 0.9974, 0.8941, 0.8959, 0.5169, 0.941, 0.6631, 0.941, 0.6631, 0.9372, 0.5169, 0.9372, 0.5162, 0.9658, 0.7908, 0.9658, 0.7908, 0.965, 0.5162, 0.965, 0.5169, 0.9447, 0.6445, 0.9447, 0.6445, 0.941, 0.5169, 0.941, 0.6631, 0.941, 0.7908, 0.941, 0.7908, 0.9372, 0.6631, 0.9372, 0.4427, 0.965, 0.7908, 0.965, 0.7908, 0.9642, 0.4427, 0.9642, 0.6351, 0.7982, 0.6456, 0.7982, 0.6456, 0.7945, 0.6351, 0.7945, 0.3033, 0.6704, 0.1573, 0.6704, 0.1573, 0.6741, 0.3033, 0.6741, 0.2988, 0.2527, 0.1859, 0.2527, 0.1859, 0.2564, 0.2988, 0.2564, 0.7908, 0.9335, 0.5094, 0.9335, 0.5094, 0.9372, 0.7908, 0.9372, 0.1895, 0.2602, 0.1859, 0.2602, 0.1859, 0.2639, 0.1895, 0.2639, 0.3755, 0.5394, 0.09407, 0.5394, 0.09407, 0.5431, 0.3755, 0.5431, 0.1897, 0.2602, 0.3023, 0.2602, 0.3023, 0.2564, 0.1897, 0.2564, 0.4285, 0.9072, 0.7908, 0.9072, 0.7908, 0.9034, 0.4285, 0.9034, 0.1897, 0.2489, 0.1859, 0.2489, 0.1859, 0.2527, 0.1897, 0.2527, 0.7908, 0.8997, 0.4285, 0.8997, 0.4285, 0.9034, 0.7908, 0.9034, 0.4285, 0.8997, 0.7908, 0.8997, 0.7908, 0.8959, 0.4285, 0.8959, 0.1897, 0.2452, 0.1859, 0.2452, 0.1859, 0.2489, 0.1897, 0.2489, 0.1897, 0.2677, 0.3023, 0.2677, 0.3023, 0.2639, 0.1897, 0.2639, 0.7908, 0.9072, 0.4285, 0.9072, 0.4285, 0.9109, 0.7908, 0.9109, 0.5162, 0.9666, 0.7908, 0.9666, 0.7908, 0.9658, 0.5162, 0.9658, 0.7908, 0.9634, 0.4427, 0.9634, 0.4427, 0.9642, 0.7908, 0.9642, 0.6445, 0.9447, 0.7908, 0.9447, 0.7908, 0.941, 0.6445, 0.941, 0.3033, 0.6743, 0.1573, 0.6743, 0.1573, 0.6781, 0.3033, 0.6781, 0.2833, 0.7945, 0.2728, 0.7945, 0.2728, 0.7982, 0.2833, 0.7982, 0.3023, 0.2301, 0.1707, 0.2301, 0.1707, 0.2339, 0.3023, 0.2339, 0.3023, 0.2339, 0.1707, 0.2339, 0.1707, 0.2376, 0.3023, 0.2376, 0.1859, 0.2414, 0.3023, 0.2414, 0.3023, 0.2376, 0.1859, 0.2376, 0.6631, 0.9485, 0.5169, 0.9485, 0.5169, 0.9522, 0.6631, 0.9522, 0.1859, 0.2452, 0.3023, 0.2452, 0.3023, 0.2414, 0.1859, 0.2414, 0.6445, 0.9447, 0.5169, 0.9447, 0.5169, 0.9485, 0.6445, 0.9485, 0.7908, 0.9485, 0.6631, 0.9485, 0.6631, 0.9522, 0.7908, 0.9522, 0.7908, 0.9447, 0.6445, 0.9447, 0.6445, 0.9485, 0.7908, 0.9485, 0.5894, 0.9222, 0.6449, 0.9222, 0.6449, 0.9184, 0.5894, 0.9184, 0.6449, 0.926, 0.5894, 0.926, 0.5894, 0.9297, 0.6449, 0.9297, 0.5894, 0.9335, 0.6449, 0.9335, 0.6449, 0.9297, 0.5894, 0.9297, 0.6449, 0.9222, 0.5894, 0.9222, 0.5894, 0.926, 0.6449, 0.926, 0.4437, 0.9222, 0.5894, 0.9222, 0.5894, 0.9184, 0.4437, 0.9184, 0.5894, 0.926, 0.4437, 0.926, 0.4437, 0.9297, 0.5894, 0.9297, 0.6449, 0.9222, 0.7908, 0.9222, 0.7908, 0.9184, 0.6449, 0.9184, 0.7908, 0.926, 0.6449, 0.926, 0.6449, 0.9297, 0.7908, 0.9297, 0.6449, 0.9335, 0.7908, 0.9335, 0.7908, 0.9297, 0.6449, 0.9297, 0.7908, 0.9222, 0.6449, 0.9222, 0.6449, 0.926, 0.7908, 0.926, 0.4437, 0.9335, 0.5894, 0.9335, 0.5894, 0.9297, 0.4437, 0.9297, 0.5894, 0.9222, 0.4437, 0.9222, 0.4437, 0.926, 0.5894, 0.926, 0.4427, 0.9184, 0.7908, 0.9184, 0.7908, 0.9147, 0.4427, 0.9147, 0.199, 0.2752, 0.09756, 0.2752, 0.09756, 0.2789, 0.199, 0.2789, 0.09756, 0.2827, 0.199, 0.2827, 0.199, 0.2789, 0.09756, 0.2789, 0.7908, 0.9109, 0.4427, 0.9109, 0.4427, 0.9147, 0.7908, 0.9147, 0.1859, 0.2527, 0.08448, 0.2527, 0.08448, 0.2564, 0.1859, 0.2564, 0.3033, 0.6666, 0.1365, 0.6666, 0.1365, 0.6704, 0.3033, 0.6704, 0.199, 0.2827, 0.09756, 0.2827, 0.09756, 0.2864, 0.199, 0.2864, 0.3033, 0.6628, 0.1365, 0.6628, 0.1365, 0.6666, 0.3033, 0.6666, 0.4285, 0.8997, 0.327, 0.8997, 0.327, 0.9034, 0.4285, 0.9034, 0.1838, 0.5222, 0.2871, 0.5222, 0.2871, 0.5184, 0.1838, 0.5184, 0.1859, 0.2414, 0.08448, 0.2414, 0.08448, 0.2452, 0.1859, 0.2452, 0.1838, 0.5184, 0.2871, 0.5184, 0.2871, 0.5147, 0.1838, 0.5147, 0.4285, 0.9034, 0.327, 0.9034, 0.327, 0.9072, 0.4285, 0.9072, 0.199, 0.2894, 0.3023, 0.2894, 0.3023, 0.2856, 0.199, 0.2856, 0.1859, 0.2452, 0.08448, 0.2452, 0.08448, 0.2489, 0.1859, 0.2489, 0.199, 0.2714, 0.3023, 0.2714, 0.3023, 0.2677, 0.199, 0.2677, 0.199, 0.2714, 0.09756, 0.2714, 0.09756, 0.2752, 0.199, 0.2752, 0.199, 0.2752, 0.3023, 0.2752, 0.3023, 0.2714, 0.199, 0.2714, 0.199, 0.2677, 0.09756, 0.2677, 0.09756, 0.2714, 0.199, 0.2714, 0.199, 0.2789, 0.3023, 0.2789, 0.3023, 0.2752, 0.199, 0.2752, 0.1859, 0.2489, 0.08448, 0.2489, 0.08448, 0.2527, 0.1859, 0.2527, 0.199, 0.2856, 0.3023, 0.2856, 0.3023, 0.2819, 0.199, 0.2819, 0.4285, 0.8959, 0.327, 0.8959, 0.327, 0.8997, 0.4285, 0.8997, 0.1838, 0.511, 0.2871, 0.511, 0.2871, 0.5072, 0.1838, 0.5072, 0.4559, 0.2768, 0.4956, 0.2768, 0.5035, 0.1434, 0.448, 0.1434, 0.4559, 0.2814, 0.4559, 0.2768, 0.448, 0.1434, 0.448, 0.2894, 0.4956, 0.2814, 0.4559, 0.2814, 0.448, 0.2894, 0.5035, 0.2894, 0.4956, 0.2768, 0.4956, 0.2814, 0.5035, 0.2894, 0.5035, 0.1434, 0.4569, 0.5544, 0.4966, 0.5544, 0.5045, 0.5465, 0.4489, 0.5465, 0.4569, 0.5591, 0.4569, 0.5544, 0.4489, 0.5465, 0.4489, 0.6781, 0.4966, 0.5591, 0.4569, 0.5591, 0.4489, 0.6781, 0.5045, 0.6781, 0.4966, 0.5544, 0.4966, 0.5591, 0.5045, 0.6781, 0.5045, 0.5465, 0.1463, 0.2611, 0.1463, 0.2657, 0.1859, 0.2657, 0.1859, 0.2611, 0.1463, 0.2564, 0.1463, 0.2611, 0.1859, 0.2611, 0.1859, 0.2564, 0.223, 0.2812, 0.2627, 0.2812, 0.2627, 0.2789, 0.223, 0.2789, 0.2474, 0.511, 0.2078, 0.511, 0.2078, 0.5133, 0.2474, 0.5133, 0.2091, 0.2789, 0.2044, 0.2789, 0.2044, 0.2812, 0.2091, 0.2812, 0.223, 0.2789, 0.2184, 0.2789, 0.2184, 0.2812, 0.223, 0.2812, 0.2137, 0.2789, 0.2091, 0.2789, 0.2091, 0.2812, 0.2137, 0.2812, 0.2184, 0.2789, 0.2137, 0.2789, 0.2137, 0.2812, 0.2184, 0.2812, 0.1859, 0.2677, 0.1897, 0.2677, 0.1897, 0.2639, 0.1859, 0.2639, 0.3023, 0.2452, 0.1897, 0.2452, 0.1897, 0.2489, 0.3023, 0.2489, 0.6494, 0.5222, 0.6494, 0.4095, 0.2871, 0.4095, 0.2871, 0.5222, 0.9974, 0.6781, 0.6351, 0.6781, 0.6351, 0.7907, 0.9974, 0.7907, 0.3023, 0.2489, 0.1897, 0.2489, 0.1897, 0.2527, 0.3023, 0.2527, 0.1859, 0.2602, 0.1897, 0.2602, 0.1897, 0.2564, 0.1859, 0.2564, 0.6494, 0.4058, 0.6494, 0.402, 0.2871, 0.402, 0.2871, 0.4058, 0.6351, 0.6781, 0.2728, 0.6781, 0.2728, 0.6818, 0.6351, 0.6818, 0.5171, 0.9716, 0.5171, 0.9715, 0.7908, 0.9715, 0.7908, 0.9716, 0.5171, 0.971, 0.5171, 0.9708, 0.7908, 0.9708, 0.7908, 0.971, 0.5171, 0.9735, 0.5171, 0.9733, 0.7908, 0.9733, 0.7908, 0.9735, 0.3757, 0.5437, 0.3757, 0.5449, 0.1021, 0.5449, 0.1021, 0.5437, 0.7908, 0.9623, 0.7908, 0.9634, 0.5171, 0.9634, 0.5171, 0.9623, 0.5171, 0.9697, 0.5171, 0.9695, 0.7908, 0.9695, 0.7908, 0.9697, 0.7908, 0.9757, 0.7908, 0.9762, 0.5171, 0.9762, 0.5171, 0.9757, 0.7908, 0.9762, 0.7908, 0.9767, 0.5171, 0.9767, 0.5171, 0.9762, 0.5171, 0.9723, 0.5171, 0.9721, 0.7908, 0.9721, 0.7908, 0.9723, 0.6494, 0.5451, 0.6494, 0.5462, 0.3757, 0.5462, 0.3757, 0.5451, 0.7908, 0.9595, 0.7908, 0.9607, 0.5171, 0.9607, 0.5171, 0.9595, 0.7908, 0.9767, 0.7908, 0.9771, 0.5171, 0.9771, 0.5171, 0.9767, 0.7908, 0.9753, 0.7908, 0.9757, 0.5171, 0.9757, 0.5171, 0.9753, 0.5171, 0.9708, 0.5171, 0.9707, 0.7908, 0.9707, 0.7908, 0.9708, 0.5171, 0.9707, 0.5171, 0.9706, 0.7908, 0.9706, 0.7908, 0.9707, 0.5171, 0.9706, 0.5171, 0.9706, 0.7908, 0.9706, 0.7908, 0.9706, 0.5171, 0.9737, 0.5171, 0.9737, 0.7908, 0.9737, 0.7908, 0.9737, 0.5171, 0.9737, 0.5171, 0.9736, 0.7908, 0.9736, 0.7908, 0.9737, 0.5171, 0.9736, 0.5171, 0.9735, 0.7908, 0.9735, 0.7908, 0.9736, 0.5171, 0.9701, 0.5171, 0.97, 0.7908, 0.97, 0.7908, 0.9701, 0.5171, 0.97, 0.5171, 0.97, 0.7908, 0.97, 0.7908, 0.97, 0.5171, 0.97, 0.5171, 0.9699, 0.7908, 0.9699, 0.7908, 0.97, 0.7908, 0.9731, 0.7908, 0.9732, 0.5171, 0.9732, 0.5171, 0.9731, 0.7908, 0.9732, 0.7908, 0.9733, 0.5171, 0.9733, 0.5171, 0.9732, 0.7908, 0.9733, 0.7908, 0.9733, 0.5171, 0.9733, 0.5171, 0.9733, 0.5171, 0.9623, 0.5171, 0.9622, 0.7908, 0.9622, 0.7908, 0.9623, 0.5171, 0.9622, 0.5171, 0.9621, 0.7908, 0.9621, 0.7908, 0.9622, 0.5171, 0.9621, 0.5171, 0.9621, 0.7908, 0.9621, 0.7908, 0.9621, 0.5171, 0.9712, 0.5171, 0.9711, 0.7908, 0.9711, 0.7908, 0.9712, 0.5171, 0.9711, 0.5171, 0.9711, 0.7908, 0.9711, 0.7908, 0.9711, 0.5171, 0.9711, 0.5171, 0.971, 0.7908, 0.971, 0.7908, 0.9711, 0.3757, 0.5449, 0.3757, 0.5449, 0.1021, 0.5449, 0.1021, 0.5449, 0.3757, 0.5449, 0.3757, 0.545, 0.1021, 0.545, 0.1021, 0.5449, 0.3757, 0.545, 0.3757, 0.5451, 0.1021, 0.5451, 0.1021, 0.545, 0.5171, 0.9706, 0.5171, 0.9705, 0.7908, 0.9705, 0.7908, 0.9706, 0.5171, 0.9705, 0.5171, 0.9704, 0.7908, 0.9704, 0.7908, 0.9705, 0.5171, 0.9704, 0.5171, 0.9703, 0.7908, 0.9703, 0.7908, 0.9704, 0.5171, 0.9695, 0.5171, 0.9694, 0.7908, 0.9694, 0.7908, 0.9695, 0.5171, 0.9694, 0.5171, 0.9693, 0.7908, 0.9693, 0.7908, 0.9694, 0.5171, 0.9693, 0.5171, 0.9692, 0.7908, 0.9692, 0.7908, 0.9693, 0.5171, 0.9725, 0.5171, 0.9724, 0.7908, 0.9724, 0.7908, 0.9725, 0.5171, 0.9724, 0.5171, 0.9723, 0.7908, 0.9723, 0.7908, 0.9724, 0.5171, 0.9723, 0.5171, 0.9723, 0.7908, 0.9723, 0.7908, 0.9723, 0.5171, 0.9715, 0.5171, 0.9714, 0.7908, 0.9714, 0.7908, 0.9715, 0.5171, 0.9714, 0.5171, 0.9713, 0.7908, 0.9713, 0.7908, 0.9714, 0.5171, 0.9713, 0.5171, 0.9712, 0.7908, 0.9712, 0.7908, 0.9713, 0.7908, 0.9719, 0.7908, 0.9719, 0.5171, 0.9719, 0.5171, 0.9719, 0.7908, 0.9719, 0.7908, 0.972, 0.5171, 0.972, 0.5171, 0.9719, 0.7908, 0.972, 0.7908, 0.9721, 0.5171, 0.9721, 0.5171, 0.972, 0.5171, 0.9595, 0.5171, 0.9595, 0.7908, 0.9595, 0.7908, 0.9595, 0.5171, 0.9595, 0.5171, 0.9594, 0.7908, 0.9594, 0.7908, 0.9595, 0.5171, 0.9594, 0.5171, 0.9593, 0.7908, 0.9593, 0.7908, 0.9594, 0.5171, 0.9699, 0.5171, 0.9698, 0.7908, 0.9698, 0.7908, 0.9699, 0.5171, 0.9698, 0.5171, 0.9697, 0.7908, 0.9697, 0.7908, 0.9698, 0.5171, 0.9697, 0.5171, 0.9697, 0.7908, 0.9697, 0.7908, 0.9697, 0.6494, 0.5462, 0.6494, 0.5463, 0.3757, 0.5463, 0.3757, 0.5462, 0.6494, 0.5463, 0.6494, 0.5464, 0.3757, 0.5464, 0.3757, 0.5463, 0.6494, 0.5464, 0.6494, 0.5465, 0.3757, 0.5465, 0.3757, 0.5464, 0.5171, 0.9719, 0.5171, 0.9718, 0.7908, 0.9718, 0.7908, 0.9719, 0.5171, 0.9718, 0.5171, 0.9717, 0.7908, 0.9717, 0.7908, 0.9718, 0.5171, 0.9717, 0.5171, 0.9716, 0.7908, 0.9716, 0.7908, 0.9717, 0.5171, 0.9703, 0.5171, 0.9701, 0.7908, 0.9701, 0.7908, 0.9703, 0.5171, 0.9683, 0.7908, 0.9683, 0.7908, 0.9682, 0.5171, 0.9682, 0.5171, 0.9677, 0.7908, 0.9677, 0.7908, 0.9675, 0.5171, 0.9675, 0.5171, 0.9729, 0.7908, 0.9729, 0.7908, 0.9727, 0.5171, 0.9727, 0.6494, 0.5431, 0.3757, 0.5431, 0.3757, 0.5443, 0.6494, 0.5443, 0.7908, 0.9609, 0.5171, 0.9609, 0.5171, 0.9621, 0.7908, 0.9621, 0.5171, 0.967, 0.7908, 0.967, 0.7908, 0.9669, 0.5171, 0.9669, 0.3757, 0.5431, 0.1021, 0.5431, 0.1021, 0.5436, 0.3757, 0.5436, 0.6494, 0.5445, 0.3757, 0.5445, 0.3757, 0.545, 0.6494, 0.545, 0.5171, 0.9741, 0.7908, 0.9741, 0.7908, 0.974, 0.5171, 0.974, 0.3757, 0.5451, 0.1021, 0.5451, 0.1021, 0.5462, 0.3757, 0.5462, 0.3755, 0.5383, 0.1018, 0.5383, 0.1018, 0.5394, 0.3755, 0.5394, 0.7908, 0.9748, 0.5171, 0.9748, 0.5171, 0.9753, 0.7908, 0.9753, 0.7908, 0.9743, 0.5171, 0.9743, 0.5171, 0.9748, 0.7908, 0.9748, 0.5171, 0.9675, 0.7908, 0.9675, 0.7908, 0.9674, 0.5171, 0.9674, 0.5171, 0.9674, 0.7908, 0.9674, 0.7908, 0.9673, 0.5171, 0.9673, 0.5171, 0.9673, 0.7908, 0.9673, 0.7908, 0.9673, 0.5171, 0.9673, 0.5171, 0.9731, 0.7908, 0.9731, 0.7908, 0.973, 0.5171, 0.973, 0.5171, 0.973, 0.7908, 0.973, 0.7908, 0.973, 0.5171, 0.973, 0.5171, 0.973, 0.7908, 0.973, 0.7908, 0.9729, 0.5171, 0.9729, 0.5171, 0.9688, 0.7908, 0.9688, 0.7908, 0.9687, 0.5171, 0.9687, 0.5171, 0.9687, 0.7908, 0.9687, 0.7908, 0.9687, 0.5171, 0.9687, 0.5171, 0.9687, 0.7908, 0.9687, 0.7908, 0.9686, 0.5171, 0.9686, 0.7908, 0.9725, 0.5171, 0.9725, 0.5171, 0.9726, 0.7908, 0.9726, 0.7908, 0.9726, 0.5171, 0.9726, 0.5171, 0.9726, 0.7908, 0.9726, 0.7908, 0.9726, 0.5171, 0.9726, 0.5171, 0.9727, 0.7908, 0.9727, 0.5171, 0.9609, 0.7908, 0.9609, 0.7908, 0.9608, 0.5171, 0.9608, 0.5171, 0.9608, 0.7908, 0.9608, 0.7908, 0.9608, 0.5171, 0.9608, 0.5171, 0.9608, 0.7908, 0.9608, 0.7908, 0.9607, 0.5171, 0.9607, 0.5171, 0.9679, 0.7908, 0.9679, 0.7908, 0.9679, 0.5171, 0.9679, 0.5171, 0.9679, 0.7908, 0.9679, 0.7908, 0.9678, 0.5171, 0.9678, 0.5171, 0.9678, 0.7908, 0.9678, 0.7908, 0.9677, 0.5171, 0.9677, 0.6494, 0.5443, 0.3757, 0.5443, 0.3757, 0.5444, 0.6494, 0.5444, 0.6494, 0.5444, 0.3757, 0.5444, 0.3757, 0.5444, 0.6494, 0.5444, 0.6494, 0.5444, 0.3757, 0.5444, 0.3757, 0.5445, 0.6494, 0.5445, 0.5171, 0.9692, 0.7908, 0.9692, 0.7908, 0.9692, 0.5171, 0.9692, 0.5171, 0.9692, 0.7908, 0.9692, 0.7908, 0.9691, 0.5171, 0.9691, 0.5171, 0.9691, 0.7908, 0.9691, 0.7908, 0.969, 0.5171, 0.969, 0.5171, 0.9669, 0.7908, 0.9669, 0.7908, 0.9668, 0.5171, 0.9668, 0.5171, 0.9668, 0.7908, 0.9668, 0.7908, 0.9667, 0.5171, 0.9667, 0.5171, 0.9667, 0.7908, 0.9667, 0.7908, 0.9666, 0.5171, 0.9666, 0.5171, 0.9743, 0.7908, 0.9743, 0.7908, 0.9743, 0.5171, 0.9743, 0.5171, 0.9743, 0.7908, 0.9743, 0.7908, 0.9742, 0.5171, 0.9742, 0.5171, 0.9742, 0.7908, 0.9742, 0.7908, 0.9741, 0.5171, 0.9741, 0.5171, 0.9682, 0.7908, 0.9682, 0.7908, 0.9681, 0.5171, 0.9681, 0.5171, 0.9681, 0.7908, 0.9681, 0.7908, 0.968, 0.5171, 0.968, 0.5171, 0.968, 0.7908, 0.968, 0.7908, 0.9679, 0.5171, 0.9679, 0.7908, 0.9737, 0.5171, 0.9737, 0.5171, 0.9738, 0.7908, 0.9738, 0.7908, 0.9738, 0.5171, 0.9738, 0.5171, 0.9739, 0.7908, 0.9739, 0.7908, 0.9739, 0.5171, 0.9739, 0.5171, 0.974, 0.7908, 0.974, 0.1018, 0.5383, 0.3755, 0.5383, 0.3755, 0.5382, 0.1018, 0.5382, 0.1018, 0.5382, 0.3755, 0.5382, 0.3755, 0.5381, 0.1018, 0.5381, 0.1018, 0.5381, 0.3755, 0.5381, 0.3755, 0.538, 0.1018, 0.538, 0.5171, 0.9673, 0.7908, 0.9673, 0.7908, 0.9672, 0.5171, 0.9672, 0.5171, 0.9672, 0.7908, 0.9672, 0.7908, 0.9671, 0.5171, 0.9671, 0.5171, 0.9671, 0.7908, 0.9671, 0.7908, 0.967, 0.5171, 0.967, 0.3757, 0.5462, 0.1021, 0.5462, 0.1021, 0.5463, 0.3757, 0.5463, 0.3757, 0.5463, 0.1021, 0.5463, 0.1021, 0.5464, 0.3757, 0.5464, 0.3757, 0.5464, 0.1021, 0.5464, 0.1021, 0.5465, 0.3757, 0.5465, 0.5171, 0.9686, 0.7908, 0.9686, 0.7908, 0.9685, 0.5171, 0.9685, 0.5171, 0.9685, 0.7908, 0.9685, 0.7908, 0.9684, 0.5171, 0.9684, 0.5171, 0.9684, 0.7908, 0.9684, 0.7908, 0.9683, 0.5171, 0.9683, 0.5171, 0.969, 0.7908, 0.969, 0.7908, 0.9688, 0.5171, 0.9688, 0.3023, 0.2602, 0.1895, 0.2602, 0.1895, 0.2639, 0.3023, 0.2639, 0.3023, 0.2527, 0.2988, 0.2527, 0.2988, 0.2564, 0.3023, 0.2564, 0.3023, 0.1138, 0.3023, 0.0009152, 0.02091, 0.0009152, 0.02091, 0.1138, 0.02191, 0.6628, 0.3033, 0.6628, 0.3033, 0.55, 0.02191, 0.55, 0.5169, 0.9593, 0.7908, 0.9593, 0.7908, 0.9558, 0.5169, 0.9558, 0.7908, 0.9558, 0.7908, 0.9522, 0.5169, 0.9522, 0.5169, 0.9558, 0.2, 0.511, 0.2, 0.5145, 0.2078, 0.5145, 0.2078, 0.511, 0.6379, 0.7982, 0.6379, 0.8018, 0.6456, 0.8018, 0.6456, 0.7982, 0.3755, 0.5222, 0.1016, 0.5222, 0.1016, 0.5299, 0.3755, 0.5299, 0.3755, 0.5299, 0.1016, 0.5299, 0.1016, 0.5376, 0.3755, 0.5376])
me_cube_005.materials.append(mat_oak_wood2)
me_cube_005.materials.append(mat_aluminium)
me_cube_005.use_remesh_fix_poles = True
me_cube_005.use_remesh_preserve_attributes = False
me_cube_005.use_mirror_vertex_groups = False
me_cube_005.update()

# ---- objects
ob_dark_wood_dresser = bpy.data.objects.new('Dark wood dresser', me_cube_005)

# ---- transforms, parenting, visibility, modifiers, constraints
ob_dark_wood_dresser.location = (0.0, 0.0, 0.0)
ob_dark_wood_dresser.lineart.crease_threshold = 0.0
_m = ob_dark_wood_dresser.modifiers.new('Bevel', 'BEVEL')
_m.width = 0.0015
_m.width_pct = 0.0015
_m.limit_method = 'WEIGHT'
_m.harden_normals = True

# ---- collection membership
scene.collection.objects.link(ob_dark_wood_dresser)
col_dark_wood_dresser.objects.link(ob_dark_wood_dresser)

# ---- scene / render settings (as saved in the file)
scene.frame_start = 1; scene.frame_end = 250; scene.frame_set(1)
scene.render.engine = 'BLENDER_EEVEE_NEXT'
scene.render.image_settings.exr_codec = 'NONE'
scene.render.simplify_subdivision_render = 0
scene.render.simplify_child_particles_render = 0.0
scene.cycles.use_denoising = False
scene.cycles.samples = 128
scene.cycles.sampling_pattern = 'TABULATED_SOBOL'
scene.cycles.use_adaptive_sampling = False
scene.cycles.use_light_tree = False
scene.view_settings.view_transform = 'Filmic'
bpy.context.view_layer.update()

# ---- added for rendering (the .blend has no active camera and no usable light): camera, sun + grey world if the file has none
cam_auto = bpy.data.cameras.new('AutoCamera')
cam_auto.lens = 50.0
cam_auto.sensor_width = 36.0
cam_auto.clip_end = 1000.0
ob_auto_camera = bpy.data.objects.new('AutoCamera', cam_auto)
scene.collection.objects.link(ob_auto_camera)
ob_auto_camera.location = (2.34724, -3.12603, 2.85279)
ob_auto_camera.rotation_euler = (1.09748, -7.21219e-08, 0.694738)
scene.camera = ob_auto_camera
light_auto_sun = bpy.data.lights.new('AutoSun', 'SUN')
light_auto_sun.energy = 3.0
light_auto_sun.angle = 0.0523599
ob_auto_sun = bpy.data.objects.new('AutoSun', light_auto_sun)
scene.collection.objects.link(ob_auto_sun)
ob_auto_sun.rotation_euler = (0.872665, 0.174533, 0.523599)
if scene.world is None:
    world_auto = bpy.data.worlds.new('AutoWorld')
    world_auto.color = (0.3, 0.3, 0.3)
    scene.world = world_auto
bpy.context.view_layer.update()
